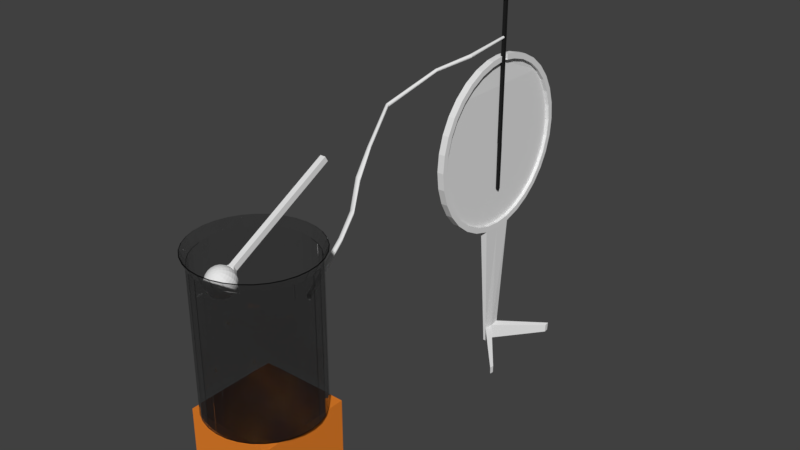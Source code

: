 # Source: fir.blend  (saved by Blender 2.79.0; exported with 4.5.12 LTS)
import bpy
from mathutils import Matrix  # noqa: F401  (used for matrix-valued properties, if any)

bpy.ops.wm.read_factory_settings(use_empty=True)
scene = bpy.context.scene
scene.name = 'Scene'

# ---- collections
col_collection_1 = bpy.data.collections.new('Collection 1'); scene.collection.children.link(col_collection_1)

# ---- materials (node trees are filled in below, after node groups)
mat_material_002 = bpy.data.materials.new('Material.002')
mat_material_002.alpha_threshold = 0.0
mat_material_002.diffuse_color = (0.01599, 0.01599, 0.01599, 1.0)
mat_material_002.roughness = 0.5
mat_material_007 = bpy.data.materials.new('Material.007')
mat_material_007.alpha_threshold = 0.0
mat_material_007.roughness = 0.5
mat_material_001 = bpy.data.materials.new('Material.001')
mat_material_001.alpha_threshold = 0.0
mat_material_001.roughness = 0.5
mat_material_003 = bpy.data.materials.new('Material.003')
mat_material_003.alpha_threshold = 0.0
mat_material_003.roughness = 0.5
mat_material_004 = bpy.data.materials.new('Material.004')
mat_material_004.alpha_threshold = 0.0
mat_material_004.roughness = 0.5
mat_material_005 = bpy.data.materials.new('Material.005')
mat_material_005.alpha_threshold = 0.0
mat_material_005.diffuse_color = (0.8, 0.2206, 0.02485, 1.0)
mat_material_005.roughness = 0.5

# ---- material node trees
mat_material_007.use_nodes = True; mat_material_007.node_tree.nodes.clear()
_N = mat_material_007.node_tree.nodes; _L = mat_material_007.node_tree.links
n0 = _N.new('ShaderNodeOutputMaterial'); n0.name = 'Material Output'; n0.location = (300, 300)
n1 = _N.new('ShaderNodeBsdfDiffuse'); n1.name = 'Diffuse BSDF'; n1.location = (10, 300)
_L.new(n1.outputs[0], n0.inputs[0])
n0.is_active_output = True
mat_material_004.use_nodes = True; mat_material_004.node_tree.nodes.clear()
_N = mat_material_004.node_tree.nodes; _L = mat_material_004.node_tree.links
n0 = _N.new('ShaderNodeOutputMaterial'); n0.name = 'Material Output'; n0.location = (300, 300)
n1 = _N.new('ShaderNodeBsdfGlass'); n1.name = 'Glass BSDF'; n1.location = (10, 300)
n1.distribution = 'BECKMANN'
n1.inputs[0].default_value = (0.8, 0.8, 0.8, 1.0)
n1.inputs[2].default_value = 1.45
_L.new(n1.outputs[0], n0.inputs[0])
n0.is_active_output = True

# ---- world
world_world = bpy.data.worlds.new('World'); scene.world = world_world
world_world.color = (0.05088, 0.05088, 0.05088)
world_world.use_sun_shadow = False
world_world.sun_shadow_jitter_overblur = 0.0
world_world.cycles.sampling_method = 'MANUAL'

# ---- meshes
me_cube_000 = bpy.data.meshes.new('Cube.000')
me_cube_000.from_pydata([(0.129, -0.0183, 5.84), (0.1265, -0.02871, 7.455), (0.1282, 0.07312, 5.841), (0.1256, 0.07553, 7.455), (0.174, -0.01788, 5.84), (0.1778, -0.02823, 7.455), (0.1731, 0.07353, 5.841), (0.1769, 0.076, 7.455), (0.1345, 0.01067, 5.778), (0.1341, 0.04456, 5.779), (0.168, 0.01098, 5.778), (0.1677, 0.04487, 5.779)], [], [(0, 1, 3, 2), (2, 3, 7, 6), (6, 7, 5, 4), (4, 5, 1, 0), (0, 2, 9, 8), (7, 3, 1, 5), (9, 11, 10, 8), (6, 4, 10, 11), (4, 0, 8, 10), (2, 6, 11, 9)])
me_cube_000.materials.append(mat_material_002)
me_cube_000.use_remesh_preserve_volume = False
me_cube_000.use_remesh_preserve_attributes = False
me_cube_000.use_mirror_vertex_groups = False
me_cube_000.update()
me_cube_004 = bpy.data.meshes.new('Cube.004')
me_cube_004.from_pydata([(-0.02668, -3.77, 2.526), (-0.02929, -3.799, 2.578), (-0.01037, -2.644, 3.154), (-0.01298, -2.673, 3.206), (0.03288, -3.772, 2.528), (0.03027, -3.801, 2.58), (0.0492, -2.646, 3.156), (0.04659, -2.675, 3.208), (-0.005597, -3.97, 2.616), (-0.002907, -3.886, 2.618), (-0.001711, -3.859, 2.607), (-0.000437, -3.835, 2.592), (0.0008649, -3.815, 2.572), (0.003355, -3.787, 2.522), (0.004447, -3.781, 2.494), (0.00538, -3.78, 2.466), (0.006118, -3.786, 2.438), (0.006632, -3.796, 2.411), (0.006903, -3.811, 2.387), (0.00692, -3.831, 2.367), (0.005241, -3.972, 2.615), (0.01637, -3.947, 2.621), (0.02688, -3.92, 2.621), (0.03637, -3.894, 2.615), (0.04448, -3.869, 2.604), (0.05089, -3.846, 2.588), (0.05535, -3.826, 2.568), (0.0577, -3.81, 2.545), (0.05784, -3.798, 2.519), (0.05577, -3.792, 2.491), (0.05157, -3.79, 2.463), (0.0454, -3.794, 2.435), (0.0375, -3.802, 2.409), (0.02816, -3.816, 2.386), (0.01776, -3.834, 2.366), (0.01437, -3.978, 2.613), (0.03429, -3.958, 2.616), (0.05289, -3.936, 2.613), (0.06948, -3.914, 2.605), (0.0834, -3.893, 2.593), (0.09414, -3.873, 2.576), (0.1013, -3.854, 2.555), (0.1045, -3.839, 2.531), (0.1038, -3.827, 2.505), (0.09902, -3.818, 2.478), (0.0905, -3.814, 2.451), (0.0785, -3.814, 2.426), (0.0635, -3.819, 2.402), (0.04608, -3.827, 2.381), (0.02689, -3.839, 2.363), (0.02041, -3.986, 2.608), (0.04613, -3.974, 2.607), (0.07009, -3.96, 2.601), (0.09136, -3.944, 2.59), (0.1091, -3.928, 2.574), (0.1227, -3.912, 2.555), (0.1316, -3.896, 2.533), (0.1355, -3.881, 2.509), (0.1341, -3.868, 2.484), (0.1276, -3.858, 2.458), (0.1162, -3.849, 2.433), (0.1004, -3.844, 2.41), (0.0807, -3.842, 2.389), (0.05792, -3.843, 2.372), (0.03293, -3.847, 2.359), (0.02244, -3.996, 2.603), (0.0501, -3.993, 2.597), (0.07585, -3.987, 2.586), (0.0987, -3.979, 2.571), (0.1178, -3.969, 2.552), (0.1323, -3.957, 2.531), (0.1418, -3.944, 2.507), (0.1458, -3.93, 2.482), (0.1443, -3.916, 2.457), (0.1372, -3.903, 2.433), (0.1249, -3.89, 2.411), (0.1077, -3.879, 2.391), (0.08646, -3.869, 2.374), (0.06189, -3.862, 2.362), (0.03495, -3.857, 2.354), (0.02014, -4.005, 2.598), (0.04559, -4.011, 2.586), (0.0693, -4.014, 2.571), (0.09037, -4.013, 2.551), (0.108, -4.009, 2.529), (0.1214, -4.002, 2.505), (0.1302, -3.991, 2.48), (0.1341, -3.979, 2.455), (0.1327, -3.964, 2.43), (0.1263, -3.948, 2.408), (0.1151, -3.93, 2.388), (0.09939, -3.913, 2.372), (0.07991, -3.896, 2.359), (0.05738, -3.88, 2.351), (0.03265, -3.866, 2.348), (0.01387, -4.013, 2.593), (0.03329, -4.027, 2.577), (0.05144, -4.036, 2.557), (0.06763, -4.042, 2.534), (0.08124, -4.043, 2.509), (0.09173, -4.039, 2.483), (0.09871, -4.031, 2.456), (0.1019, -4.019, 2.431), (0.1012, -4.003, 2.407), (0.09661, -3.985, 2.386), (0.08833, -3.964, 2.368), (0.07666, -3.941, 2.355), (0.06206, -3.919, 2.346), (0.04508, -3.896, 2.342), (0.02638, -3.874, 2.344), (0.004577, -4.018, 2.59), (0.01507, -4.037, 2.571), (0.02499, -4.051, 2.548), (0.03397, -4.06, 2.522), (0.04165, -4.064, 2.495), (0.04774, -4.063, 2.467), (0.05201, -4.056, 2.44), (0.05429, -4.045, 2.414), (0.0545, -4.029, 2.39), (0.05262, -4.009, 2.37), (0.04874, -3.985, 2.354), (0.04299, -3.96, 2.343), (0.0356, -3.933, 2.336), (0.02686, -3.906, 2.336), (0.01709, -3.879, 2.34), (-0.006316, -4.02, 2.588), (-0.006298, -4.04, 2.568), (-0.006027, -4.055, 2.544), (-0.005513, -4.066, 2.517), (-0.004775, -4.071, 2.489), (-0.003842, -4.07, 2.461), (-0.00275, -4.064, 2.433), (-0.001541, -4.053, 2.407), (-0.0002604, -4.037, 2.383), (0.001041, -4.016, 2.363), (0.002315, -3.992, 2.348), (0.003511, -3.965, 2.338), (0.004584, -3.937, 2.332), (0.005492, -3.909, 2.333), (0.006201, -3.881, 2.339), (0.006683, -3.855, 2.35), (-0.01715, -4.018, 2.589), (-0.02756, -4.035, 2.569), (-0.03689, -4.049, 2.546), (-0.04479, -4.058, 2.52), (-0.05097, -4.061, 2.492), (-0.05517, -4.06, 2.464), (-0.05724, -4.053, 2.436), (-0.05709, -4.041, 2.41), (-0.05475, -4.025, 2.387), (-0.05028, -4.005, 2.367), (-0.04388, -3.982, 2.351), (-0.03577, -3.957, 2.34), (-0.02628, -3.931, 2.334), (-0.01577, -3.904, 2.334), (-0.004637, -3.879, 2.34), (-0.02629, -4.012, 2.592), (-0.04547, -4.024, 2.575), (-0.0629, -4.033, 2.554), (-0.0779, -4.037, 2.53), (-0.08989, -4.037, 2.504), (-0.09842, -4.033, 2.477), (-0.1032, -4.024, 2.45), (-0.1039, -4.012, 2.424), (-0.1007, -3.997, 2.4), (-0.09353, -3.979, 2.38), (-0.0828, -3.958, 2.362), (-0.06887, -3.937, 2.35), (-0.05229, -3.915, 2.342), (-0.03368, -3.893, 2.34), (-0.01377, -3.873, 2.342), (-0.006079, -3.996, 2.605), (-0.03232, -4.004, 2.596), (-0.05732, -4.008, 2.583), (-0.08009, -4.009, 2.566), (-0.09978, -4.007, 2.545), (-0.1156, -4.002, 2.522), (-0.127, -3.994, 2.497), (-0.1335, -3.983, 2.472), (-0.1349, -3.97, 2.446), (-0.131, -3.955, 2.422), (-0.1221, -3.939, 2.4), (-0.1085, -3.923, 2.381), (-0.09076, -3.907, 2.365), (-0.06948, -3.891, 2.354), (-0.04553, -3.877, 2.348), (-0.01981, -3.865, 2.347), (-0.03435, -3.994, 2.601), (-0.06129, -3.989, 2.593), (-0.08586, -3.982, 2.581), (-0.1071, -3.972, 2.564), (-0.1242, -3.961, 2.544), (-0.1366, -3.948, 2.522), (-0.1437, -3.935, 2.498), (-0.1452, -3.921, 2.473), (-0.1412, -3.907, 2.448), (-0.1317, -3.894, 2.425), (-0.1172, -3.882, 2.403), (-0.09809, -3.872, 2.384), (-0.07525, -3.864, 2.369), (-0.0495, -3.858, 2.358), (-0.02183, -3.855, 2.352), (-0.03205, -3.985, 2.607), (-0.05678, -3.971, 2.604), (-0.07931, -3.955, 2.596), (-0.09878, -3.938, 2.584), (-0.1145, -3.921, 2.567), (-0.1257, -3.904, 2.547), (-0.1321, -3.887, 2.525), (-0.1334, -3.873, 2.5), (-0.1296, -3.86, 2.475), (-0.1208, -3.849, 2.45), (-0.1074, -3.842, 2.426), (-0.08976, -3.838, 2.404), (-0.0687, -3.837, 2.385), (-0.04499, -3.84, 2.369), (-0.01953, -3.846, 2.357), (-0.02578, -3.977, 2.611), (-0.04448, -3.955, 2.613), (-0.06145, -3.933, 2.609), (-0.07605, -3.91, 2.601), (-0.08772, -3.887, 2.587), (-0.09601, -3.867, 2.57), (-0.1006, -3.848, 2.548), (-0.1013, -3.832, 2.524), (-0.0981, -3.82, 2.499), (-0.09113, -3.812, 2.472), (-0.08063, -3.809, 2.446), (-0.06703, -3.81, 2.421), (-0.05084, -3.815, 2.398), (-0.03268, -3.824, 2.378), (-0.01326, -3.838, 2.362), (-0.01649, -3.972, 2.615), (-0.02625, -3.945, 2.619), (-0.035, -3.918, 2.619), (-0.04239, -3.891, 2.613), (-0.04813, -3.866, 2.601), (-0.05202, -3.842, 2.585), (-0.0539, -3.822, 2.565), (-0.05369, -3.806, 2.541), (-0.05141, -3.795, 2.515), (-0.04714, -3.788, 2.488), (-0.04104, -3.787, 2.46), (-0.03336, -3.791, 2.433), (-0.02439, -3.8, 2.407), (-0.01446, -3.815, 2.385), (-0.003972, -3.833, 2.365), (-0.004888, -3.942, 2.622), (-0.003979, -3.914, 2.623)], [], [(0, 1, 3, 2), (2, 3, 7, 6), (6, 7, 5, 4), (26, 5, 12), (2, 6, 4, 0), (7, 3, 1, 5), (19, 18, 33, 34), (239, 0, 240), (8, 171, 20), (140, 19, 34), (12, 1, 238), (247, 8, 20, 21), (14, 13, 28, 29), (248, 247, 21, 22), (15, 14, 29, 30), (9, 248, 22, 23), (16, 15, 30, 31), (10, 9, 23, 24), (17, 16, 31, 32), (11, 10, 24, 25), (18, 17, 32, 33), (12, 11, 25, 26), (33, 32, 47, 48), (26, 25, 40, 41), (34, 33, 48, 49), (27, 26, 41, 42), (20, 171, 35), (140, 34, 49), (28, 27, 42, 43), (21, 20, 35, 36), (29, 28, 43, 44), (22, 21, 36, 37), (30, 29, 44, 45), (23, 22, 37, 38), (31, 30, 45, 46), (24, 23, 38, 39), (32, 31, 46, 47), (25, 24, 39, 40), (37, 36, 51, 52), (45, 44, 59, 60), (38, 37, 52, 53), (46, 45, 60, 61), (39, 38, 53, 54), (47, 46, 61, 62), (40, 39, 54, 55), (48, 47, 62, 63), (41, 40, 55, 56), (49, 48, 63, 64), (42, 41, 56, 57), (35, 171, 50), (140, 49, 64), (43, 42, 57, 58), (36, 35, 50, 51), (44, 43, 58, 59), (56, 55, 70, 71), (64, 63, 78, 79), (57, 56, 71, 72), (50, 171, 65), (140, 64, 79), (58, 57, 72, 73), (51, 50, 65, 66), (59, 58, 73, 74), (52, 51, 66, 67), (60, 59, 74, 75), (53, 52, 67, 68), (61, 60, 75, 76), (54, 53, 68, 69), (62, 61, 76, 77), (55, 54, 69, 70), (63, 62, 77, 78), (75, 74, 89, 90), (68, 67, 82, 83), (76, 75, 90, 91), (69, 68, 83, 84), (77, 76, 91, 92), (70, 69, 84, 85), (78, 77, 92, 93), (71, 70, 85, 86), (79, 78, 93, 94), (72, 71, 86, 87), (65, 171, 80), (140, 79, 94), (73, 72, 87, 88), (66, 65, 80, 81), (74, 73, 88, 89), (67, 66, 81, 82), (94, 93, 108, 109), (87, 86, 101, 102), (80, 171, 95), (140, 94, 109), (88, 87, 102, 103), (81, 80, 95, 96), (89, 88, 103, 104), (82, 81, 96, 97), (90, 89, 104, 105), (83, 82, 97, 98), (91, 90, 105, 106), (84, 83, 98, 99), (92, 91, 106, 107), (85, 84, 99, 100), (93, 92, 107, 108), (86, 85, 100, 101), (98, 97, 112, 113), (106, 105, 120, 121), (99, 98, 113, 114), (107, 106, 121, 122), (100, 99, 114, 115), (108, 107, 122, 123), (101, 100, 115, 116), (109, 108, 123, 124), (102, 101, 116, 117), (95, 171, 110), (140, 109, 124), (103, 102, 117, 118), (96, 95, 110, 111), (104, 103, 118, 119), (97, 96, 111, 112), (105, 104, 119, 120), (117, 116, 131, 132), (110, 171, 125), (140, 124, 139), (118, 117, 132, 133), (111, 110, 125, 126), (119, 118, 133, 134), (112, 111, 126, 127), (120, 119, 134, 135), (113, 112, 127, 128), (121, 120, 135, 136), (114, 113, 128, 129), (122, 121, 136, 137), (115, 114, 129, 130), (123, 122, 137, 138), (116, 115, 130, 131), (124, 123, 138, 139), (136, 135, 151, 152), (129, 128, 144, 145), (137, 136, 152, 153), (130, 129, 145, 146), (138, 137, 153, 154), (131, 130, 146, 147), (139, 138, 154, 155), (132, 131, 147, 148), (125, 171, 141), (140, 139, 155), (133, 132, 148, 149), (126, 125, 141, 142), (134, 133, 149, 150), (127, 126, 142, 143), (135, 134, 150, 151), (128, 127, 143, 144), (140, 155, 170), (149, 148, 163, 164), (142, 141, 156, 157), (150, 149, 164, 165), (143, 142, 157, 158), (151, 150, 165, 166), (144, 143, 158, 159), (152, 151, 166, 167), (145, 144, 159, 160), (153, 152, 167, 168), (146, 145, 160, 161), (154, 153, 168, 169), (147, 146, 161, 162), (155, 154, 169, 170), (148, 147, 162, 163), (141, 171, 156), (168, 167, 183, 184), (161, 160, 176, 177), (169, 168, 184, 185), (162, 161, 177, 178), (170, 169, 185, 186), (163, 162, 178, 179), (156, 171, 172), (140, 170, 186), (164, 163, 179, 180), (157, 156, 172, 173), (165, 164, 180, 181), (158, 157, 173, 174), (166, 165, 181, 182), (159, 158, 174, 175), (167, 166, 182, 183), (160, 159, 175, 176), (173, 172, 187, 188), (181, 180, 195, 196), (174, 173, 188, 189), (182, 181, 196, 197), (175, 174, 189, 190), (183, 182, 197, 198), (176, 175, 190, 191), (184, 183, 198, 199), (177, 176, 191, 192), (185, 184, 199, 200), (178, 177, 192, 193), (186, 185, 200, 201), (179, 178, 193, 194), (172, 171, 187), (140, 186, 201), (180, 179, 194, 195), (192, 191, 206, 207), (200, 199, 214, 215), (193, 192, 207, 208), (201, 200, 215, 216), (194, 193, 208, 209), (187, 171, 202), (140, 201, 216), (195, 194, 209, 210), (188, 187, 202, 203), (196, 195, 210, 211), (189, 188, 203, 204), (197, 196, 211, 212), (190, 189, 204, 205), (198, 197, 212, 213), (191, 190, 205, 206), (199, 198, 213, 214), (211, 210, 225, 226), (204, 203, 218, 219), (212, 211, 226, 227), (205, 204, 219, 220), (213, 212, 227, 228), (206, 205, 220, 221), (214, 213, 228, 229), (207, 206, 221, 222), (215, 214, 229, 230), (208, 207, 222, 223), (216, 215, 230, 231), (209, 208, 223, 224), (202, 171, 217), (140, 216, 231), (210, 209, 224, 225), (203, 202, 217, 218), (230, 229, 244, 245), (223, 222, 237, 238), (231, 230, 245, 246), (224, 223, 238, 239), (217, 171, 232), (140, 231, 246), (225, 224, 239, 240), (218, 217, 232, 233), (226, 225, 240, 241), (219, 218, 233, 234), (227, 226, 241, 242), (220, 219, 234, 235), (228, 227, 242, 243), (221, 220, 235, 236), (229, 228, 243, 244), (222, 221, 236, 237), (234, 233, 247, 248), (242, 241, 14, 15), (235, 234, 248, 9), (243, 242, 15, 16), (236, 235, 9, 10), (244, 243, 16, 17), (237, 236, 10, 11), (245, 244, 17, 18), (238, 237, 11, 12), (246, 245, 18, 19), (240, 0, 13), (232, 171, 8), (140, 246, 19), (238, 1, 239), (233, 232, 8, 247), (241, 240, 13, 14), (13, 4, 28), (28, 4, 27), (27, 5, 26), (239, 1, 0), (12, 5, 1), (13, 0, 4), (27, 4, 5)])
me_cube_004.materials.append(mat_material_007)
me_cube_004.use_remesh_preserve_volume = False
me_cube_004.use_remesh_preserve_attributes = False
me_cube_004.use_mirror_vertex_groups = False
me_cube_004.update()
me_cube_002 = bpy.data.meshes.new('Cube.002')
me_cube_002.from_pydata([(0.1792, -0.01837, 5.847), (0.1761, -0.02478, 7.461), (0.1792, 0.07305, 5.847), (0.1761, 0.07946, 7.461), (0.2242, -0.01837, 5.847), (0.2274, -0.02478, 7.461), (0.2242, 0.07305, 5.847), (0.2274, 0.07946, 7.461), (0.185, 0.01039, 5.785), (0.185, 0.04428, 5.785), (0.2185, 0.01039, 5.785), (0.2185, 0.04428, 5.785)], [], [(0, 1, 3, 2), (2, 3, 7, 6), (6, 7, 5, 4), (4, 5, 1, 0), (0, 2, 9, 8), (7, 3, 1, 5), (9, 11, 10, 8), (6, 4, 10, 11), (4, 0, 8, 10), (2, 6, 11, 9)])
me_cube_002.materials.append(mat_material_002)
me_cube_002.use_remesh_preserve_volume = False
me_cube_002.use_remesh_preserve_attributes = False
me_cube_002.use_mirror_vertex_groups = False
me_cube_002.update()
me_sphere = bpy.data.meshes.new('Sphere')
me_sphere.from_pydata([(0.05701, 0.02024, 4.202), (0.05701, 0.06098, 4.181), (0.05701, 0.07087, 4.169), (0.05701, 0.07823, 4.155), (0.05701, 0.08276, 4.14), (0.05701, 0.08428, 4.124), (0.05701, 0.08276, 4.109), (0.05701, 0.07823, 4.094), (0.05701, 0.07087, 4.08), (0.05701, 0.06098, 4.068), (0.05701, 0.04892, 4.058), (0.05701, 0.03517, 4.051), (0.05721, 0.02563, 4.037), (0.06295, 0.01906, 4.202), (0.06866, 0.03285, 4.198), (0.07393, 0.04556, 4.191), (0.07854, 0.0567, 4.181), (0.08233, 0.06584, 4.169), (0.08514, 0.07263, 4.155), (0.08687, 0.07681, 4.14), (0.08746, 0.07823, 4.124), (0.08687, 0.07681, 4.109), (0.08514, 0.07263, 4.094), (0.08233, 0.06584, 4.08), (0.07854, 0.0567, 4.068), (0.07393, 0.04556, 4.058), (0.06866, 0.03285, 4.051), (0.06778, 0.02485, 4.04), (0.06799, 0.01569, 4.202), (0.07854, 0.02625, 4.198), (0.08827, 0.03597, 4.191), (0.09679, 0.0445, 4.181), (0.1038, 0.0515, 4.169), (0.109, 0.0567, 4.155), (0.1122, 0.0599, 4.14), (0.1133, 0.06098, 4.124), (0.1122, 0.0599, 4.109), (0.109, 0.0567, 4.094), (0.1038, 0.0515, 4.08), (0.09679, 0.0445, 4.068), (0.08827, 0.03597, 4.058), (0.07854, 0.02625, 4.051), (0.07333, 0.02165, 4.04), (0.07135, 0.01066, 4.202), (0.08514, 0.01637, 4.198), (0.09785, 0.02163, 4.191), (0.109, 0.02625, 4.181), (0.1181, 0.03003, 4.169), (0.1249, 0.03285, 4.155), (0.1291, 0.03458, 4.14), (0.1305, 0.03517, 4.124), (0.1291, 0.03458, 4.109), (0.1249, 0.03285, 4.094), (0.1181, 0.03003, 4.08), (0.109, 0.02625, 4.068), (0.09785, 0.02163, 4.058), (0.08514, 0.01637, 4.051), (0.0765, 0.01613, 4.04), (0.07253, 0.004716, 4.202), (0.08746, 0.004716, 4.198), (0.1012, 0.004716, 4.191), (0.1133, 0.004716, 4.181), (0.1232, 0.004716, 4.169), (0.1305, 0.004716, 4.155), (0.135, 0.004716, 4.14), (0.1366, 0.004716, 4.124), (0.135, 0.004716, 4.109), (0.1305, 0.004716, 4.094), (0.1232, 0.004716, 4.08), (0.1133, 0.004716, 4.068), (0.1012, 0.004716, 4.058), (0.08746, 0.004716, 4.051), (0.0771, 0.00574, 4.037), (0.07135, -0.001225, 4.202), (0.08514, -0.006937, 4.198), (0.09785, -0.0122, 4.191), (0.109, -0.01682, 4.181), (0.1181, -0.0206, 4.169), (0.1249, -0.02342, 4.155), (0.1291, -0.02515, 4.14), (0.1305, -0.02573, 4.124), (0.1291, -0.02515, 4.109), (0.1249, -0.02342, 4.094), (0.1181, -0.0206, 4.08), (0.109, -0.01682, 4.068), (0.09785, -0.0122, 4.058), (0.08514, -0.006937, 4.051), (0.0765, -0.005089, 4.04), (0.06799, -0.006261, 4.202), (0.07854, -0.01682, 4.198), (0.08827, -0.02654, 4.191), (0.09679, -0.03507, 4.181), (0.1038, -0.04207, 4.169), (0.109, -0.04726, 4.155), (0.1122, -0.05047, 4.14), (0.1133, -0.05155, 4.124), (0.1122, -0.05047, 4.109), (0.109, -0.04726, 4.094), (0.1038, -0.04207, 4.08), (0.09679, -0.03507, 4.068), (0.08827, -0.02654, 4.058), (0.07854, -0.01682, 4.051), (0.07333, -0.01069, 4.04), (0.06295, -0.009626, 4.202), (0.06866, -0.02342, 4.198), (0.07393, -0.03613, 4.191), (0.07854, -0.04726, 4.181), (0.08233, -0.05641, 4.169), (0.08514, -0.0632, 4.155), (0.08687, -0.06738, 4.14), (0.08746, -0.0688, 4.124), (0.08687, -0.06738, 4.109), (0.08514, -0.0632, 4.094), (0.08233, -0.05641, 4.08), (0.07854, -0.04726, 4.068), (0.07393, -0.03613, 4.058), (0.06866, -0.02342, 4.051), (0.06778, -0.01381, 4.04), (0.05701, -0.01081, 4.202), (0.05701, -0.02573, 4.198), (0.05701, -0.03949, 4.191), (0.05701, -0.05155, 4.181), (0.05701, -0.06144, 4.169), (0.05701, -0.0688, 4.155), (0.05701, -0.07332, 4.14), (0.05701, -0.07485, 4.124), (0.05701, -0.07332, 4.109), (0.05701, -0.0688, 4.094), (0.05701, -0.06144, 4.08), (0.05701, -0.05155, 4.068), (0.05701, -0.03949, 4.058), (0.05701, -0.02573, 4.051), (0.05721, -0.01415, 4.037), (0.05107, -0.009626, 4.202), (0.04536, -0.02342, 4.198), (0.04009, -0.03613, 4.191), (0.03548, -0.04726, 4.181), (0.03169, -0.05641, 4.169), (0.02888, -0.0632, 4.155), (0.02715, -0.06738, 4.14), (0.02656, -0.0688, 4.124), (0.02715, -0.06738, 4.109), (0.02888, -0.0632, 4.094), (0.03169, -0.05641, 4.08), (0.03548, -0.04726, 4.068), (0.04009, -0.03612, 4.058), (0.04536, -0.02342, 4.051), (0.04656, -0.01381, 4.04), (0.04603, -0.006261, 4.202), (0.03548, -0.01682, 4.198), (0.02575, -0.02654, 4.191), (0.01723, -0.03507, 4.181), (0.01023, -0.04207, 4.169), (0.005029, -0.04726, 4.155), (0.001828, -0.05047, 4.14), (0.0007467, -0.05155, 4.124), (0.001828, -0.05047, 4.109), (0.005029, -0.04726, 4.094), (0.01023, -0.04207, 4.08), (0.01723, -0.03507, 4.068), (0.02575, -0.02654, 4.058), (0.03548, -0.01682, 4.051), (0.04099, -0.01069, 4.04), (0.05701, 0.004716, 4.204), (0.04267, -0.001225, 4.202), (0.02888, -0.006937, 4.198), (0.01617, -0.0122, 4.191), (0.005029, -0.01682, 4.181), (-0.004113, -0.0206, 4.169), (-0.01091, -0.02342, 4.155), (-0.01509, -0.02515, 4.14), (-0.0165, -0.02573, 4.124), (-0.01509, -0.02515, 4.109), (-0.01091, -0.02342, 4.094), (-0.004113, -0.0206, 4.08), (0.005029, -0.01682, 4.068), (0.01617, -0.0122, 4.058), (0.02888, -0.006937, 4.051), (0.03783, -0.005089, 4.04), (0.04149, 0.004716, 4.202), (0.02656, 0.004716, 4.198), (0.0128, 0.004716, 4.191), (0.0007467, 0.004716, 4.181), (-0.009149, 0.004716, 4.169), (-0.0165, 0.004716, 4.155), (-0.02103, 0.004716, 4.14), (-0.02256, 0.004716, 4.124), (-0.02103, 0.004716, 4.109), (-0.0165, 0.004716, 4.094), (-0.009149, 0.004716, 4.08), (0.0007467, 0.004716, 4.068), (0.0128, 0.004716, 4.058), (0.02656, 0.004716, 4.051), (0.03732, 0.00574, 4.037), (0.04267, 0.01066, 4.202), (0.02888, 0.01637, 4.198), (0.01617, 0.02163, 4.191), (0.005029, 0.02625, 4.181), (-0.004113, 0.03003, 4.169), (-0.01091, 0.03285, 4.155), (-0.01509, 0.03458, 4.14), (-0.0165, 0.03517, 4.124), (-0.01509, 0.03458, 4.109), (-0.01091, 0.03285, 4.094), (-0.004113, 0.03003, 4.08), (0.005029, 0.02625, 4.068), (0.01617, 0.02163, 4.058), (0.02888, 0.01637, 4.051), (0.03783, 0.01613, 4.04), (0.04603, 0.01569, 4.202), (0.03548, 0.02625, 4.198), (0.02575, 0.03597, 4.191), (0.01723, 0.0445, 4.181), (0.01023, 0.0515, 4.169), (0.005029, 0.0567, 4.155), (0.001828, 0.0599, 4.14), (0.0007467, 0.06098, 4.124), (0.001828, 0.0599, 4.109), (0.005029, 0.0567, 4.094), (0.01023, 0.0515, 4.08), (0.01723, 0.0445, 4.068), (0.02575, 0.03597, 4.058), (0.03548, 0.02625, 4.051), (0.04099, 0.02165, 4.04), (0.05107, 0.01906, 4.202), (0.04536, 0.03285, 4.198), (0.04009, 0.04556, 4.191), (0.03548, 0.0567, 4.181), (0.03169, 0.06584, 4.169), (0.02888, 0.07263, 4.155), (0.02715, 0.07681, 4.14), (0.02656, 0.07823, 4.124), (0.02715, 0.07681, 4.109), (0.02888, 0.07263, 4.094), (0.03169, 0.06584, 4.08), (0.03548, 0.0567, 4.068), (0.04009, 0.04556, 4.058), (0.04536, 0.03285, 4.051), (0.04656, 0.02485, 4.04), (0.05701, 0.03517, 4.198), (0.05701, 0.04892, 4.191), (0.03991, -0.01061, 2.469), (0.03991, -0.01061, 4.024), (0.03991, 0.02445, 2.469), (0.03991, 0.02445, 4.024), (0.07497, -0.01061, 2.469), (0.07497, -0.01061, 4.024), (0.07497, 0.02445, 2.469), (0.07497, 0.02445, 4.024)], [], [(3, 2, 17, 18), (11, 10, 25, 26), (4, 3, 18, 19), (12, 11, 26, 27), (5, 4, 19, 20), (0, 163, 13), (6, 5, 20, 21), (239, 0, 13, 14), (7, 6, 21, 22), (240, 239, 14, 15), (8, 7, 22, 23), (1, 240, 15, 16), (9, 8, 23, 24), (2, 1, 16, 17), (10, 9, 24, 25), (24, 23, 38, 39), (17, 16, 31, 32), (25, 24, 39, 40), (18, 17, 32, 33), (26, 25, 40, 41), (19, 18, 33, 34), (27, 26, 41, 42), (20, 19, 34, 35), (13, 163, 28), (21, 20, 35, 36), (14, 13, 28, 29), (22, 21, 36, 37), (15, 14, 29, 30), (23, 22, 37, 38), (16, 15, 30, 31), (36, 35, 50, 51), (29, 28, 43, 44), (37, 36, 51, 52), (30, 29, 44, 45), (38, 37, 52, 53), (31, 30, 45, 46), (39, 38, 53, 54), (32, 31, 46, 47), (40, 39, 54, 55), (33, 32, 47, 48), (41, 40, 55, 56), (34, 33, 48, 49), (42, 41, 56, 57), (35, 34, 49, 50), (28, 163, 43), (55, 54, 69, 70), (48, 47, 62, 63), (56, 55, 70, 71), (49, 48, 63, 64), (57, 56, 71, 72), (50, 49, 64, 65), (43, 163, 58), (51, 50, 65, 66), (44, 43, 58, 59), (52, 51, 66, 67), (45, 44, 59, 60), (53, 52, 67, 68), (46, 45, 60, 61), (54, 53, 68, 69), (47, 46, 61, 62), (59, 58, 73, 74), (67, 66, 81, 82), (60, 59, 74, 75), (68, 67, 82, 83), (61, 60, 75, 76), (69, 68, 83, 84), (62, 61, 76, 77), (70, 69, 84, 85), (63, 62, 77, 78), (71, 70, 85, 86), (64, 63, 78, 79), (72, 71, 86, 87), (65, 64, 79, 80), (58, 163, 73), (66, 65, 80, 81), (78, 77, 92, 93), (86, 85, 100, 101), (79, 78, 93, 94), (87, 86, 101, 102), (80, 79, 94, 95), (73, 163, 88), (81, 80, 95, 96), (74, 73, 88, 89), (82, 81, 96, 97), (75, 74, 89, 90), (83, 82, 97, 98), (76, 75, 90, 91), (84, 83, 98, 99), (77, 76, 91, 92), (85, 84, 99, 100), (97, 96, 111, 112), (90, 89, 104, 105), (98, 97, 112, 113), (91, 90, 105, 106), (99, 98, 113, 114), (92, 91, 106, 107), (100, 99, 114, 115), (93, 92, 107, 108), (101, 100, 115, 116), (94, 93, 108, 109), (102, 101, 116, 117), (95, 94, 109, 110), (88, 163, 103), (96, 95, 110, 111), (89, 88, 103, 104), (116, 115, 130, 131), (109, 108, 123, 124), (117, 116, 131, 132), (110, 109, 124, 125), (103, 163, 118), (111, 110, 125, 126), (104, 103, 118, 119), (112, 111, 126, 127), (105, 104, 119, 120), (113, 112, 127, 128), (106, 105, 120, 121), (114, 113, 128, 129), (107, 106, 121, 122), (115, 114, 129, 130), (108, 107, 122, 123), (120, 119, 134, 135), (128, 127, 142, 143), (121, 120, 135, 136), (129, 128, 143, 144), (122, 121, 136, 137), (130, 129, 144, 145), (123, 122, 137, 138), (131, 130, 145, 146), (124, 123, 138, 139), (132, 131, 146, 147), (125, 124, 139, 140), (118, 163, 133), (126, 125, 140, 141), (119, 118, 133, 134), (127, 126, 141, 142), (139, 138, 153, 154), (147, 146, 161, 162), (140, 139, 154, 155), (133, 163, 148), (141, 140, 155, 156), (134, 133, 148, 149), (142, 141, 156, 157), (135, 134, 149, 150), (143, 142, 157, 158), (136, 135, 150, 151), (144, 143, 158, 159), (137, 136, 151, 152), (145, 144, 159, 160), (138, 137, 152, 153), (146, 145, 160, 161), (158, 157, 173, 174), (151, 150, 166, 167), (159, 158, 174, 175), (152, 151, 167, 168), (160, 159, 175, 176), (153, 152, 168, 169), (161, 160, 176, 177), (154, 153, 169, 170), (162, 161, 177, 178), (155, 154, 170, 171), (148, 163, 164), (156, 155, 171, 172), (149, 148, 164, 165), (157, 156, 172, 173), (150, 149, 165, 166), (178, 177, 192, 193), (171, 170, 185, 186), (164, 163, 179), (172, 171, 186, 187), (165, 164, 179, 180), (173, 172, 187, 188), (166, 165, 180, 181), (174, 173, 188, 189), (167, 166, 181, 182), (175, 174, 189, 190), (168, 167, 182, 183), (176, 175, 190, 191), (169, 168, 183, 184), (177, 176, 191, 192), (170, 169, 184, 185), (190, 189, 204, 205), (183, 182, 197, 198), (191, 190, 205, 206), (184, 183, 198, 199), (192, 191, 206, 207), (185, 184, 199, 200), (193, 192, 207, 208), (186, 185, 200, 201), (179, 163, 194), (187, 186, 201, 202), (180, 179, 194, 195), (188, 187, 202, 203), (181, 180, 195, 196), (189, 188, 203, 204), (182, 181, 196, 197), (194, 163, 209), (202, 201, 216, 217), (195, 194, 209, 210), (203, 202, 217, 218), (196, 195, 210, 211), (204, 203, 218, 219), (197, 196, 211, 212), (205, 204, 219, 220), (198, 197, 212, 213), (206, 205, 220, 221), (199, 198, 213, 214), (207, 206, 221, 222), (200, 199, 214, 215), (208, 207, 222, 223), (201, 200, 215, 216), (213, 212, 227, 228), (221, 220, 235, 236), (214, 213, 228, 229), (222, 221, 236, 237), (215, 214, 229, 230), (223, 222, 237, 238), (216, 215, 230, 231), (209, 163, 224), (217, 216, 231, 232), (210, 209, 224, 225), (218, 217, 232, 233), (211, 210, 225, 226), (219, 218, 233, 234), (212, 211, 226, 227), (220, 219, 234, 235), (232, 231, 5, 6), (225, 224, 0, 239), (233, 232, 6, 7), (226, 225, 239, 240), (234, 233, 7, 8), (227, 226, 240, 1), (235, 234, 8, 9), (228, 227, 1, 2), (236, 235, 9, 10), (229, 228, 2, 3), (237, 236, 10, 11), (230, 229, 3, 4), (238, 237, 11, 12), (231, 230, 4, 5), (224, 163, 0), (241, 242, 244, 243), (243, 244, 248, 247), (247, 248, 246, 245), (245, 246, 242, 241), (243, 247, 245, 241), (12, 244, 238), (238, 244, 223), (223, 244, 208), (244, 193, 208), (193, 242, 178), (178, 242, 162), (162, 242, 147), (242, 132, 147), (132, 246, 117), (117, 246, 102), (102, 246, 87), (246, 72, 87), (72, 248, 57), (57, 248, 42), (42, 248, 27), (248, 12, 27), (244, 242, 193), (242, 246, 132), (246, 248, 72), (248, 244, 12)])
me_sphere.materials.append(mat_material_002)
me_sphere.use_remesh_preserve_volume = False
me_sphere.use_remesh_preserve_attributes = False
me_sphere.use_mirror_vertex_groups = False
me_sphere.update()
me_circle_001 = bpy.data.meshes.new('Circle.001')
me_circle_001.from_pydata([(-1.187e-07, 1.0, 2.457), (-1.043e-07, 0.9808, 2.652), (-8.941e-08, 0.9239, 2.84), (-1.192e-07, 0.8315, 3.013), (-5.96e-08, 0.7071, 3.164), (-5.96e-08, 0.5556, 3.289), (-5.96e-08, 0.3827, 3.381), (-5.96e-08, 0.1951, 3.438), (0.002157, -0.03178, 3.456), (-5.96e-08, -0.1951, 3.438), (-5.96e-08, -0.3827, 3.381), (-5.96e-08, -0.5556, 3.289), (-5.96e-08, -0.7071, 3.164), (-1.192e-07, -0.8315, 3.013), (-8.941e-08, -0.9239, 2.84), (-1.043e-07, -0.9808, 2.652), (-1.187e-07, -1.0, 2.457), (-1.341e-07, -0.9808, 2.262), (-1.49e-07, -0.9239, 2.075), (-1.192e-07, -0.8315, 1.902), (-1.788e-07, -0.7071, 1.75), (-1.788e-07, -0.5556, 1.626), (-1.788e-07, -0.3827, 1.533), (-1.788e-07, -0.1951, 1.476), (-1.192e-07, 9.656e-07, 1.457), (-1.788e-07, 0.1951, 1.476), (-1.788e-07, 0.3827, 1.533), (-1.788e-07, 0.5556, 1.626), (-1.788e-07, 0.7071, 1.75), (-1.192e-07, 0.8315, 1.902), (-1.49e-07, 0.9239, 2.075), (-1.341e-07, 0.9808, 2.262), (-1.187e-07, 0.9367, 2.457), (-1.051e-07, 0.9187, 2.64), (-9.117e-08, 0.8654, 2.816), (-1.191e-07, 0.7789, 2.978), (-6.326e-08, 0.6624, 3.12), (-6.326e-08, 0.5204, 3.236), (-6.326e-08, 0.3585, 3.323), (-6.326e-08, 0.1827, 3.376), (-6.326e-08, -0.02732, 3.394), (-6.326e-08, -0.1827, 3.376), (-6.326e-08, -0.3585, 3.323), (-6.326e-08, -0.5204, 3.236), (-6.326e-08, -0.6624, 3.12), (-1.191e-07, -0.7789, 2.978), (-9.117e-08, -0.8654, 2.816), (-1.051e-07, -0.9187, 2.64), (-1.187e-07, -0.9367, 2.457), (-1.33e-07, -0.9187, 2.274), (-1.47e-07, -0.8654, 2.099), (-1.191e-07, -0.7789, 1.937), (-1.749e-07, -0.6624, 1.795), (-1.749e-07, -0.5204, 1.678), (-1.749e-07, -0.3585, 1.592), (-1.749e-07, -0.1827, 1.538), (-1.191e-07, 9.23e-07, 1.52), (-1.749e-07, 0.1827, 1.538), (-1.749e-07, 0.3585, 1.592), (-1.749e-07, 0.5204, 1.678), (-1.749e-07, 0.6624, 1.795), (-1.191e-07, 0.7789, 1.937), (-1.47e-07, 0.8654, 2.099), (-1.33e-07, 0.9187, 2.274), (0.07577, 1.0, 2.457), (0.07577, 0.9808, 2.652), (0.07577, 0.9239, 2.84), (0.07577, 0.8315, 3.013), (0.07577, 0.7071, 3.164), (0.07577, 0.5556, 3.289), (0.07577, 0.3827, 3.381), (0.07577, 0.1951, 3.438), (0.07577, -0.04369, 3.457), (0.07577, -0.1951, 3.438), (0.07577, -0.3827, 3.381), (0.07577, -0.5556, 3.289), (0.07577, -0.7071, 3.164), (0.07577, -0.8315, 3.013), (0.07577, -0.9239, 2.84), (0.07577, -0.9808, 2.652), (0.07577, -1.0, 2.457), (0.07577, -0.9808, 2.262), (0.07577, -0.9239, 2.075), (0.07577, -0.8315, 1.902), (0.07577, -0.7071, 1.75), (0.07577, -0.5556, 1.626), (0.07577, -0.3827, 1.533), (0.07577, -0.1951, 1.476), (0.07577, 9.656e-07, 1.457), (0.07577, 0.1951, 1.476), (0.07577, 0.3827, 1.533), (0.07577, 0.5556, 1.626), (0.07577, 0.7071, 1.75), (0.07577, 0.8315, 1.902), (0.07577, 0.9239, 2.075), (0.07577, 0.9808, 2.262), (0.07577, 0.9367, 2.457), (0.07577, 0.9187, 2.64), (0.07577, 0.8654, 2.816), (0.07577, 0.7789, 2.978), (0.07577, 0.6624, 3.12), (0.07577, 0.5204, 3.236), (0.07577, 0.3585, 3.323), (0.07577, 0.1827, 3.376), (0.07577, -0.04677, 3.394), (0.07577, -0.1827, 3.376), (0.07577, -0.3585, 3.323), (0.07577, -0.5204, 3.236), (0.07577, -0.6624, 3.12), (0.07577, -0.7789, 2.978), (0.07577, -0.8654, 2.816), (0.07577, -0.9187, 2.64), (0.07577, -0.9367, 2.457), (0.07577, -0.9187, 2.274), (0.07577, -0.8654, 2.099), (0.07577, -0.7789, 1.937), (0.07577, -0.6624, 1.795), (0.07577, -0.5204, 1.678), (0.07577, -0.3585, 1.592), (0.07577, -0.1827, 1.538), (0.07577, 9.23e-07, 1.52), (0.07577, 0.1827, 1.538), (0.07577, 0.3585, 1.592), (0.07577, 0.5204, 1.678), (0.07577, 0.6624, 1.795), (0.07577, 0.7789, 1.937), (0.07577, 0.8654, 2.099), (0.07577, 0.9187, 2.274), (0.03788, -0.3585, 1.592), (0.03788, -0.5204, 1.678), (0.03788, -0.1827, 1.538), (0.03788, 9.23e-07, 1.52), (0.03788, 0.1827, 1.538), (0.03788, 0.3585, 1.592), (0.03788, 0.5204, 1.678), (0.03788, 0.9187, 2.64), (0.03788, 0.9367, 2.457), (0.03788, 0.6624, 1.795), (0.03788, 0.8654, 2.816), (0.03788, 0.7789, 1.937), (0.03788, 0.7789, 2.978), (0.03788, 0.8654, 2.099), (0.03788, 0.6624, 3.12), (0.03788, 0.9187, 2.274), (0.03788, 0.5204, 3.236), (0.03788, 0.3585, 3.323), (0.03788, 0.1827, 3.376), (0.02633, 0.007257, 3.394), (0.03788, -0.1827, 3.376), (0.03788, -0.3585, 3.323), (0.03788, -0.5204, 3.236), (0.03788, -0.6624, 3.12), (0.03788, -0.7789, 2.978), (0.03788, -0.8654, 2.816), (0.03788, -0.9187, 2.64), (0.03788, -0.9367, 2.457), (0.03788, -0.9187, 2.274), (0.03788, -0.8654, 2.099), (0.03788, -0.7789, 1.937), (0.03788, -0.6624, 1.795), (-0.0008924, 0.04988, 3.451), (0.001429, 0.04969, 3.387), (0.07577, 0.05822, 3.394), (0.07577, 0.06044, 3.457), (0.02271, -0.09754, 0.006266), (0.01517, 9.576e-07, 0.001241), (0.02271, 0.09755, 0.006266), (0.05306, -0.09754, 0.006266), (0.0606, 9.576e-07, 0.001241), (0.05306, 0.09755, 0.006266), (0.05577, 0.1092, 0.1817), (0.02, 0.1092, 0.1817), (0.06241, 9.585e-07, 0.175), (0.02, -0.1092, 0.1817), (0.05577, -0.1092, 0.1817), (0.01336, 9.585e-07, 0.175), (0.4459, 0.5677, -0.03608), (0.442, 0.6189, -0.03345), (0.4434, 0.625, 0.05857), (0.4469, 0.5677, 0.05504), (0.4738, -0.5886, -0.01157), (0.4774, -0.5429, -0.01392), (0.4782, -0.5429, 0.06742), (0.4751, -0.5941, 0.07056)], [], [(13, 12, 44, 45), (27, 26, 58, 59), (14, 13, 45, 46), (1, 0, 32, 33), (28, 27, 59, 60), (15, 14, 46, 47), (2, 1, 33, 34), (29, 28, 60, 61), (16, 15, 47, 48), (3, 2, 34, 35), (30, 29, 61, 62), (17, 16, 48, 49), (4, 3, 35, 36), (31, 30, 62, 63), (18, 17, 49, 50), (5, 4, 36, 37), (0, 31, 63, 32), (19, 18, 50, 51), (6, 5, 37, 38), (20, 19, 51, 52), (7, 6, 38, 39), (21, 20, 52, 53), (147, 160, 8), (22, 21, 53, 54), (9, 8, 40, 41), (23, 22, 54, 55), (10, 9, 41, 42), (24, 23, 55, 56), (11, 10, 42, 43), (25, 24, 56, 57), (12, 11, 43, 44), (26, 25, 57, 58), (77, 109, 108, 76), (91, 123, 122, 90), (78, 110, 109, 77), (65, 97, 96, 64), (92, 124, 123, 91), (79, 111, 110, 78), (66, 98, 97, 65), (93, 125, 124, 92), (80, 112, 111, 79), (67, 99, 98, 66), (94, 126, 125, 93), (81, 113, 112, 80), (68, 100, 99, 67), (95, 127, 126, 94), (82, 114, 113, 81), (69, 101, 100, 68), (64, 96, 127, 95), (83, 115, 114, 82), (70, 102, 101, 69), (84, 116, 115, 83), (71, 103, 102, 70), (85, 117, 116, 84), (163, 162, 103, 71), (86, 118, 117, 85), (73, 105, 104, 72), (87, 119, 118, 86), (74, 106, 105, 73), (88, 120, 119, 87), (75, 107, 106, 74), (89, 121, 120, 88), (76, 108, 107, 75), (90, 122, 121, 89), (27, 91, 90, 26), (1, 65, 64, 0), (129, 117, 118, 128), (28, 92, 91, 27), (2, 66, 65, 1), (128, 118, 119, 130), (29, 93, 92, 28), (3, 67, 66, 2), (130, 119, 120, 131), (30, 94, 93, 29), (4, 68, 67, 3), (131, 120, 121, 132), (31, 95, 94, 30), (5, 69, 68, 4), (132, 121, 122, 133), (0, 64, 95, 31), (6, 70, 69, 5), (133, 122, 123, 134), (136, 96, 97, 135), (7, 71, 70, 6), (134, 123, 124, 137), (135, 97, 98, 138), (163, 71, 7, 160), (137, 124, 125, 139), (138, 98, 99, 140), (9, 73, 72, 8), (139, 125, 126, 141), (140, 99, 100, 142), (10, 74, 73, 9), (141, 126, 127, 143), (142, 100, 101, 144), (11, 75, 74, 10), (143, 127, 96, 136), (144, 101, 102, 145), (12, 76, 75, 11), (145, 102, 103, 146), (13, 77, 76, 12), (146, 103, 162, 147), (14, 78, 77, 13), (147, 104, 105, 148), (15, 79, 78, 14), (148, 105, 106, 149), (16, 80, 79, 15), (149, 106, 107, 150), (17, 81, 80, 16), (150, 107, 108, 151), (18, 82, 81, 17), (151, 108, 109, 152), (19, 83, 82, 18), (152, 109, 110, 153), (20, 84, 83, 19), (153, 110, 111, 154), (21, 85, 84, 20), (154, 111, 112, 155), (22, 86, 85, 21), (155, 112, 113, 156), (23, 87, 86, 22), (156, 113, 114, 157), (168, 169, 177, 176), (157, 114, 115, 158), (171, 170, 169, 166), (158, 115, 116, 159), (26, 90, 89, 25), (159, 116, 117, 129), (129, 128, 130, 131, 132, 133, 134, 137, 139, 141, 143, 136, 135, 138, 140, 142, 144, 145, 146, 147, 148, 149, 150, 151, 152, 153, 154, 155, 156, 157, 158, 159), (33, 32, 63, 62, 61, 60, 59, 58, 57, 56, 55, 54, 53, 52, 51, 50, 49, 48, 47, 46, 45, 44, 43, 42, 41, 40, 161, 39, 38, 37, 36, 35, 34), (7, 39, 161, 160), (72, 104, 147, 8), (160, 161, 40, 8), (160, 147, 162, 163), (174, 173, 164, 167), (173, 175, 165, 164), (174, 167, 180, 183), (175, 171, 166, 165), (24, 25, 171, 175), (88, 87, 174, 172), (23, 24, 175, 173), (87, 23, 173, 174), (25, 89, 170, 171), (89, 88, 172, 170), (178, 179, 176, 177), (170, 172, 179, 178), (172, 168, 176, 179), (169, 170, 178, 177), (182, 183, 180, 181), (168, 172, 182, 181), (172, 174, 183, 182), (167, 168, 181, 180), (165, 166, 169, 168), (164, 165, 168, 167)])
me_circle_001.materials.append(mat_material_001)
me_circle_001.use_remesh_preserve_volume = False
me_circle_001.use_remesh_preserve_attributes = False
me_circle_001.use_mirror_vertex_groups = False
me_circle_001.update()
me_cylinder = bpy.data.meshes.new('Cylinder')
me_cylinder.from_pydata([(-0.08842, -2.354, 2.24), (0.03888, -2.944, 1.931), (-0.07643, -2.358, 2.237), (0.05073, -2.946, 1.929), (-0.06624, -2.363, 2.23), (0.06068, -2.947, 1.922), (-0.05942, -2.37, 2.219), (0.06722, -2.949, 1.911), (-0.05699, -2.376, 2.207), (0.06936, -2.95, 1.899), (-0.05934, -2.381, 2.194), (0.06677, -2.95, 1.888), (-0.06609, -2.385, 2.184), (0.05984, -2.95, 1.877), (-0.07623, -2.386, 2.177), (0.04963, -2.949, 1.871), (-0.08822, -2.385, 2.174), (0.0377, -2.948, 1.869), (-0.1002, -2.381, 2.177), (0.02586, -2.946, 1.871), (-0.1104, -2.375, 2.184), (0.01591, -2.945, 1.878), (-0.1172, -2.369, 2.195), (0.009363, -2.943, 1.888), (-0.1197, -2.362, 2.208), (0.007224, -2.942, 1.9), (-0.1173, -2.357, 2.22), (0.009815, -2.942, 1.912), (-0.1105, -2.354, 2.231), (0.01674, -2.942, 1.922), (-0.1004, -2.353, 2.238), (0.02695, -2.943, 1.929), (-0.159, -2.109, 2.411), (-0.147, -2.112, 2.408), (-0.1368, -2.116, 2.401), (-0.13, -2.121, 2.391), (-0.1276, -2.126, 2.378), (-0.1299, -2.131, 2.366), (-0.1367, -2.134, 2.355), (-0.1468, -2.135, 2.348), (-0.1588, -2.134, 2.346), (-0.1708, -2.13, 2.349), (-0.181, -2.126, 2.356), (-0.1878, -2.12, 2.367), (-0.1902, -2.115, 2.379), (-0.1879, -2.111, 2.392), (-0.1811, -2.109, 2.402), (-0.171, -2.108, 2.409), (-0.2651, -1.909, 2.656), (-0.2531, -1.909, 2.654), (-0.243, -1.909, 2.647), (-0.2362, -1.909, 2.637), (-0.2338, -1.909, 2.625), (-0.2362, -1.909, 2.613), (-0.243, -1.909, 2.603), (-0.2531, -1.909, 2.596), (-0.2651, -1.909, 2.593), (-0.2771, -1.909, 2.596), (-0.2872, -1.909, 2.603), (-0.294, -1.909, 2.613), (-0.2964, -1.909, 2.625), (-0.294, -1.909, 2.637), (-0.2872, -1.909, 2.647), (-0.2771, -1.909, 2.654), (-0.2691, -1.736, 2.921), (-0.2607, -1.737, 2.919), (-0.2536, -1.737, 2.914), (-0.2489, -1.737, 2.907), (-0.2472, -1.737, 2.898), (-0.2488, -1.737, 2.89), (-0.2535, -1.737, 2.883), (-0.2605, -1.737, 2.878), (-0.2688, -1.737, 2.877), (-0.2771, -1.737, 2.878), (-0.2841, -1.737, 2.883), (-0.2889, -1.737, 2.89), (-0.2906, -1.737, 2.899), (-0.289, -1.737, 2.907), (-0.2844, -1.736, 2.914), (-0.2774, -1.736, 2.919), (-0.3949, -1.313, 3.2), (-0.388, -1.313, 3.199), (-0.3828, -1.312, 3.193), (-0.3802, -1.312, 3.185), (-0.3805, -1.312, 3.175), (-0.3837, -1.313, 3.166), (-0.3893, -1.313, 3.157), (-0.3966, -1.314, 3.152), (-0.4044, -1.314, 3.15), (-0.4116, -1.315, 3.152), (-0.4169, -1.315, 3.157), (-0.4196, -1.315, 3.165), (-0.4192, -1.315, 3.175), (-0.4158, -1.315, 3.185), (-0.41, -1.314, 3.193), (-0.4027, -1.314, 3.198), (-0.1383, -0.8658, 3.494), (-0.1317, -0.8658, 3.493), (-0.1265, -0.8658, 3.489), (-0.1233, -0.8658, 3.483), (-0.1228, -0.8658, 3.476), (-0.125, -0.8658, 3.469), (-0.1297, -0.8658, 3.463), (-0.1361, -0.8658, 3.459), (-0.1433, -0.8658, 3.457), (-0.1494, -0.8658, 3.459), (-0.1542, -0.8658, 3.463), (-0.1572, -0.8658, 3.469), (-0.1578, -0.8658, 3.476), (-0.1557, -0.8658, 3.483), (-0.1513, -0.8658, 3.489), (-0.1452, -0.8658, 3.493), (0.01806, -0.5145, 3.587), (0.02596, -0.5145, 3.585), (0.03252, -0.5145, 3.581), (0.03676, -0.5145, 3.574), (0.03802, -0.5145, 3.566), (0.03598, -0.5145, 3.558), (0.03082, -0.5145, 3.551), (0.02338, -0.5145, 3.546), (0.0154, -0.5145, 3.544), (0.008125, -0.5145, 3.546), (0.001975, -0.5145, 3.551), (-0.002111, -0.5145, 3.558), (-0.003396, -0.5145, 3.566), (-0.001542, -0.5145, 3.574), (0.003181, -0.5145, 3.581), (0.01005, -0.5145, 3.585), (0.05876, -0.0104, 3.662), (0.06421, -0.0104, 3.661), (0.06883, -0.0104, 3.658), (0.07192, -0.0104, 3.653), (0.073, -0.0104, 3.648), (0.07192, -0.0104, 3.643), (0.06883, -0.0104, 3.638), (0.06421, -0.0104, 3.635), (0.05876, -0.0104, 3.634), (0.05331, -0.0104, 3.635), (0.04869, -0.0104, 3.638), (0.04561, -0.0104, 3.643), (0.04452, -0.0104, 3.648), (0.04561, -0.0104, 3.653), (0.04869, -0.0104, 3.658), (0.05331, -0.0104, 3.661)], [], [(0, 1, 3, 2), (2, 3, 5, 4), (4, 5, 7, 6), (6, 7, 9, 8), (8, 9, 11, 10), (10, 11, 13, 12), (12, 13, 15, 14), (14, 15, 17, 16), (16, 17, 19, 18), (18, 19, 21, 20), (20, 21, 23, 22), (22, 23, 25, 24), (24, 25, 27, 26), (26, 27, 29, 28), (3, 1, 31, 29, 27, 25, 23, 21, 19, 17, 15, 13, 11, 9, 7, 5), (28, 29, 31, 30), (30, 31, 1, 0), (18, 20, 42, 41), (42, 43, 59, 58), (28, 30, 47, 46), (4, 6, 35, 34), (14, 16, 40, 39), (0, 2, 33, 32), (24, 26, 45, 44), (10, 12, 38, 37), (20, 22, 43, 42), (30, 0, 32, 47), (6, 8, 36, 35), (16, 18, 41, 40), (26, 28, 46, 45), (2, 4, 34, 33), (12, 14, 39, 38), (22, 24, 44, 43), (8, 10, 37, 36), (48, 49, 65, 64), (35, 36, 52, 51), (43, 44, 60, 59), (36, 37, 53, 52), (44, 45, 61, 60), (37, 38, 54, 53), (45, 46, 62, 61), (38, 39, 55, 54), (46, 47, 63, 62), (39, 40, 56, 55), (32, 33, 49, 48), (47, 32, 48, 63), (40, 41, 57, 56), (33, 34, 50, 49), (41, 42, 58, 57), (34, 35, 51, 50), (69, 70, 86, 85), (63, 48, 64, 79), (56, 57, 73, 72), (49, 50, 66, 65), (57, 58, 74, 73), (50, 51, 67, 66), (58, 59, 75, 74), (51, 52, 68, 67), (59, 60, 76, 75), (52, 53, 69, 68), (60, 61, 77, 76), (53, 54, 70, 69), (61, 62, 78, 77), (54, 55, 71, 70), (62, 63, 79, 78), (55, 56, 72, 71), (90, 91, 107, 106), (77, 78, 94, 93), (70, 71, 87, 86), (78, 79, 95, 94), (71, 72, 88, 87), (64, 65, 81, 80), (79, 64, 80, 95), (72, 73, 89, 88), (65, 66, 82, 81), (73, 74, 90, 89), (66, 67, 83, 82), (74, 75, 91, 90), (67, 68, 84, 83), (75, 76, 92, 91), (68, 69, 85, 84), (76, 77, 93, 92), (100, 101, 117, 116), (83, 84, 100, 99), (91, 92, 108, 107), (84, 85, 101, 100), (92, 93, 109, 108), (85, 86, 102, 101), (93, 94, 110, 109), (86, 87, 103, 102), (94, 95, 111, 110), (87, 88, 104, 103), (80, 81, 97, 96), (95, 80, 96, 111), (88, 89, 105, 104), (81, 82, 98, 97), (89, 90, 106, 105), (82, 83, 99, 98), (121, 122, 138, 137), (108, 109, 125, 124), (101, 102, 118, 117), (109, 110, 126, 125), (102, 103, 119, 118), (110, 111, 127, 126), (103, 104, 120, 119), (96, 97, 113, 112), (111, 96, 112, 127), (104, 105, 121, 120), (97, 98, 114, 113), (105, 106, 122, 121), (98, 99, 115, 114), (106, 107, 123, 122), (99, 100, 116, 115), (107, 108, 124, 123), (128, 129, 130, 131, 132, 133, 134, 135, 136, 137, 138, 139, 140, 141, 142, 143), (114, 115, 131, 130), (122, 123, 139, 138), (115, 116, 132, 131), (123, 124, 140, 139), (116, 117, 133, 132), (124, 125, 141, 140), (117, 118, 134, 133), (125, 126, 142, 141), (118, 119, 135, 134), (126, 127, 143, 142), (119, 120, 136, 135), (112, 113, 129, 128), (127, 112, 128, 143), (120, 121, 137, 136), (113, 114, 130, 129)])
me_cylinder.materials.append(mat_material_003)
me_cylinder.use_remesh_preserve_volume = False
me_cylinder.use_remesh_preserve_attributes = False
me_cylinder.use_mirror_vertex_groups = False
me_cylinder.update()
me_circle = bpy.data.meshes.new('Circle')
me_circle.from_pydata([(-4.905e-08, -3.711, 1.122), (-0.1177, -3.722, 1.122), (-0.2309, -3.756, 1.122), (-0.3353, -3.81, 1.122), (-0.4267, -3.884, 1.122), (-0.5017, -3.973, 1.122), (-0.5575, -4.075, 1.122), (-0.5918, -4.186, 1.122), (-0.6034, -4.301, 1.122), (-0.5918, -4.416, 1.122), (-0.5575, -4.527, 1.122), (-0.5017, -4.629, 1.122), (-0.4267, -4.718, 1.122), (-0.3353, -4.792, 1.122), (-0.2309, -4.846, 1.122), (-0.1177, -4.88, 1.122), (1.476e-07, -4.891, 1.122), (0.1177, -4.88, 1.122), (0.2309, -4.846, 1.122), (0.3353, -4.792, 1.122), (0.4267, -4.718, 1.122), (0.5017, -4.629, 1.122), (0.5575, -4.527, 1.122), (0.5918, -4.416, 1.122), (0.6034, -4.301, 1.122), (0.5918, -4.186, 1.122), (0.5575, -4.075, 1.122), (0.5017, -3.973, 1.122), (0.4267, -3.884, 1.122), (0.3353, -3.81, 1.122), (0.2309, -3.756, 1.122), (0.1177, -3.722, 1.122), (-4.905e-08, -3.711, 2.646), (-0.1177, -3.722, 2.646), (-0.2309, -3.756, 2.646), (-0.3353, -3.81, 2.646), (-0.4267, -3.884, 2.646), (-0.5017, -3.973, 2.646), (-0.5575, -4.075, 2.646), (-0.5918, -4.186, 2.646), (-0.6034, -4.301, 2.646), (-0.5918, -4.416, 2.646), (-0.5575, -4.527, 2.646), (-0.5017, -4.629, 2.646), (-0.4267, -4.718, 2.646), (-0.3353, -4.792, 2.646), (-0.2309, -4.846, 2.646), (-0.1177, -4.88, 2.646), (1.476e-07, -4.891, 2.646), (0.1177, -4.88, 2.646), (0.2309, -4.846, 2.646), (0.3353, -4.792, 2.646), (0.4267, -4.718, 2.646), (0.5017, -4.629, 2.646), (0.5575, -4.527, 2.646), (0.5918, -4.416, 2.646), (0.6034, -4.301, 2.646), (0.5918, -4.186, 2.646), (0.5575, -4.075, 2.646), (0.5017, -3.973, 2.646), (0.4267, -3.884, 2.646), (0.3353, -3.81, 2.646), (0.2309, -3.756, 2.646), (0.1177, -3.722, 2.646), (-4.029e-08, -3.663, 2.75), (-0.1273, -3.675, 2.75), (-0.2497, -3.711, 2.75), (-0.3625, -3.77, 2.75), (-0.4613, -3.85, 2.75), (-0.5425, -3.946, 2.75), (-0.6028, -4.057, 2.75), (-0.6399, -4.176, 2.75), (-0.6524, -4.301, 2.75), (-0.6399, -4.425, 2.75), (-0.6028, -4.545, 2.75), (-0.5425, -4.655, 2.75), (-0.4613, -4.752, 2.75), (-0.3625, -4.831, 2.75), (-0.2497, -4.89, 2.75), (-0.1273, -4.927, 2.75), (1.723e-07, -4.939, 2.75), (0.1273, -4.927, 2.75), (0.2497, -4.89, 2.75), (0.3625, -4.831, 2.75), (0.4613, -4.752, 2.75), (0.5425, -4.655, 2.75), (0.6028, -4.545, 2.75), (0.6399, -4.425, 2.75), (0.6524, -4.301, 2.75), (0.6399, -4.176, 2.75), (0.6028, -4.057, 2.75), (0.5425, -3.946, 2.75), (0.4613, -3.85, 2.75), (0.3625, -3.77, 2.75), (0.2497, -3.711, 2.75), (0.1273, -3.675, 2.75)], [], [(1, 0, 31, 30, 29, 28, 27, 26, 25, 24, 23, 22, 21, 20, 19, 18, 17, 16, 15, 14, 13, 12, 11, 10, 9, 8, 7, 6, 5, 4, 3, 2), (43, 44, 76, 75), (16, 17, 49, 48), (3, 4, 36, 35), (30, 31, 63, 62), (17, 18, 50, 49), (4, 5, 37, 36), (31, 0, 32, 63), (18, 19, 51, 50), (5, 6, 38, 37), (19, 20, 52, 51), (6, 7, 39, 38), (20, 21, 53, 52), (7, 8, 40, 39), (21, 22, 54, 53), (8, 9, 41, 40), (22, 23, 55, 54), (9, 10, 42, 41), (23, 24, 56, 55), (10, 11, 43, 42), (24, 25, 57, 56), (11, 12, 44, 43), (25, 26, 58, 57), (12, 13, 45, 44), (26, 27, 59, 58), (13, 14, 46, 45), (0, 1, 33, 32), (27, 28, 60, 59), (14, 15, 47, 46), (1, 2, 34, 33), (28, 29, 61, 60), (15, 16, 48, 47), (2, 3, 35, 34), (29, 30, 62, 61), (57, 58, 90, 89), (44, 45, 77, 76), (58, 59, 91, 90), (45, 46, 78, 77), (32, 33, 65, 64), (59, 60, 92, 91), (46, 47, 79, 78), (33, 34, 66, 65), (60, 61, 93, 92), (47, 48, 80, 79), (34, 35, 67, 66), (61, 62, 94, 93), (48, 49, 81, 80), (35, 36, 68, 67), (62, 63, 95, 94), (49, 50, 82, 81), (36, 37, 69, 68), (63, 32, 64, 95), (50, 51, 83, 82), (37, 38, 70, 69), (51, 52, 84, 83), (38, 39, 71, 70), (52, 53, 85, 84), (39, 40, 72, 71), (53, 54, 86, 85), (40, 41, 73, 72), (54, 55, 87, 86), (41, 42, 74, 73), (55, 56, 88, 87), (42, 43, 75, 74), (56, 57, 89, 88)])
me_circle.materials.append(mat_material_004)
me_circle.use_remesh_preserve_volume = False
me_circle.use_remesh_preserve_attributes = False
me_circle.use_mirror_vertex_groups = False
me_circle.update()
me_cube_001 = bpy.data.meshes.new('Cube.001')
me_cube_001.from_pydata([(-0.4838, -3.984, 0.01715), (-0.4838, -3.984, 0.9848), (-0.4838, -3.016, 0.01715), (-0.4838, -3.016, 0.9848), (0.4838, -3.984, 0.01715), (0.4838, -3.984, 0.9848), (0.4838, -3.016, 0.01715), (0.4838, -3.016, 0.9848)], [], [(0, 1, 3, 2), (2, 3, 7, 6), (6, 7, 5, 4), (4, 5, 1, 0), (2, 6, 4, 0), (7, 3, 1, 5)])
me_cube_001.materials.append(mat_material_005)
me_cube_001.use_remesh_preserve_volume = False
me_cube_001.use_remesh_preserve_attributes = False
me_cube_001.use_mirror_vertex_groups = False
me_cube_001.update()

# ---- objects
ob_cube_002 = bpy.data.objects.new('Cube.002', me_cube_000)
ob_cube_003 = bpy.data.objects.new('Cube.003', me_cube_004)
ob_cube_001 = bpy.data.objects.new('Cube.001', me_cube_002)
ob_sphere = bpy.data.objects.new('Sphere', me_sphere)
ob_circle_001 = bpy.data.objects.new('Circle.001', me_circle_001)
ob_cylinder = bpy.data.objects.new('Cylinder', me_cylinder)
ob_circle = bpy.data.objects.new('Circle', me_circle)
ob_cube = bpy.data.objects.new('Cube', me_cube_001)

# ---- transforms, parenting, visibility, modifiers, constraints
ob_cube_002.location = (0.0, 0.0, 0.0)
ob_cube_002.scale = (0.331, 0.331, 0.331)
ob_cube_002.lineart.crease_threshold = 0.0
ob_cube_003.location = (0.0, 0.0, 0.0)
ob_cube_003.lineart.crease_threshold = 0.0
ob_cube_001.location = (0.0, 0.0, 0.0)
ob_cube_001.scale = (0.331, 0.331, 0.331)
ob_cube_001.lineart.crease_threshold = 0.0
ob_sphere.location = (0.0, 0.0, 0.0)
ob_sphere.lineart.crease_threshold = 0.0
ob_circle_001.location = (0.0, 0.0, 0.0)
ob_circle_001.lineart.crease_threshold = 0.0
ob_cylinder.location = (0.0, 0.0, 0.0)
ob_cylinder.lineart.crease_threshold = 0.0
ob_circle.location = (-0.009658, 0.7765, -0.116)
ob_circle.lineart.crease_threshold = 0.0
_m = ob_circle.modifiers.new('Solidify', 'SOLIDIFY')
_m.nonmanifold_thickness_mode = 'FIXED'
_m.nonmanifold_merge_threshold = 0.0003
ob_cube.location = (0.0, 0.0, 0.0)
ob_cube.lineart.crease_threshold = 0.0

# ---- collection membership
col_collection_1.objects.link(ob_cube_002)
col_collection_1.objects.link(ob_cube_003)
col_collection_1.objects.link(ob_cube_001)
col_collection_1.objects.link(ob_sphere)
col_collection_1.objects.link(ob_circle_001)
col_collection_1.objects.link(ob_cylinder)
col_collection_1.objects.link(ob_circle)
col_collection_1.objects.link(ob_cube)

# ---- scene / render settings (as saved in the file)
scene.frame_start = 1; scene.frame_end = 250; scene.frame_set(1)
scene.render.engine = 'CYCLES'
scene.render.resolution_percentage = 50
scene.render.dither_intensity = 0.0
scene.cycles.use_denoising = False
scene.cycles.samples = 128
scene.cycles.sampling_pattern = 'TABULATED_SOBOL'
scene.cycles.use_adaptive_sampling = False
scene.cycles.use_light_tree = False
scene.cycles.blur_glossy = 0.0
scene.cycles.sample_clamp_indirect = 0.0
scene.view_settings.view_transform = 'Standard'
bpy.context.view_layer.update()

# ---- added for rendering (the .blend has no active camera and no usable light): camera, sun
cam_auto = bpy.data.cameras.new('AutoCamera')
cam_auto.lens = 50.0
cam_auto.sensor_width = 36.0
cam_auto.clip_end = 1000.0
ob_auto_camera = bpy.data.objects.new('AutoCamera', cam_auto)
scene.collection.objects.link(ob_auto_camera)
ob_auto_camera.location = (6.2881, -9.13856, 7.12212)
ob_auto_camera.rotation_euler = (1.09748, -7.21219e-08, 0.694738)
scene.camera = ob_auto_camera
light_auto_sun = bpy.data.lights.new('AutoSun', 'SUN')
light_auto_sun.energy = 3.0
light_auto_sun.angle = 0.0523599
ob_auto_sun = bpy.data.objects.new('AutoSun', light_auto_sun)
scene.collection.objects.link(ob_auto_sun)
ob_auto_sun.rotation_euler = (0.872665, 0.174533, 0.523599)
bpy.context.view_layer.update()

